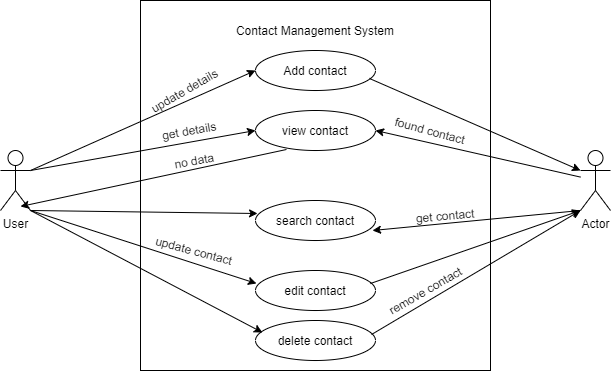

The diagram above was exported from draw.io. Its source (the exported page's mxGraphModel, read from the mxfile embedded in the PNG):
<mxGraphModel dx="868" dy="401" grid="1" gridSize="10" guides="1" tooltips="1" connect="1" arrows="1" fold="1" page="1" pageScale="1" pageWidth="827" pageHeight="1169" math="0" shadow="0">
  <root>
    <mxCell id="0" />
    <mxCell id="1" parent="0" />
    <mxCell id="S9DTdMs6lheYPhwsTVcP-1" value="" style="rounded=0;whiteSpace=wrap;html=1;" vertex="1" parent="1">
      <mxGeometry x="320" y="30" width="350" height="370" as="geometry" />
    </mxCell>
    <mxCell id="S9DTdMs6lheYPhwsTVcP-2" value="Add contact" style="ellipse;whiteSpace=wrap;html=1;" vertex="1" parent="1">
      <mxGeometry x="435" y="80" width="120" height="40" as="geometry" />
    </mxCell>
    <mxCell id="S9DTdMs6lheYPhwsTVcP-3" value="view contact" style="ellipse;whiteSpace=wrap;html=1;" vertex="1" parent="1">
      <mxGeometry x="435" y="140" width="120" height="40" as="geometry" />
    </mxCell>
    <mxCell id="S9DTdMs6lheYPhwsTVcP-4" value="search contact" style="ellipse;whiteSpace=wrap;html=1;" vertex="1" parent="1">
      <mxGeometry x="435" y="230" width="120" height="40" as="geometry" />
    </mxCell>
    <mxCell id="S9DTdMs6lheYPhwsTVcP-5" value="edit contact" style="ellipse;whiteSpace=wrap;html=1;" vertex="1" parent="1">
      <mxGeometry x="435" y="300" width="120" height="40" as="geometry" />
    </mxCell>
    <mxCell id="S9DTdMs6lheYPhwsTVcP-6" value="delete contact" style="ellipse;whiteSpace=wrap;html=1;" vertex="1" parent="1">
      <mxGeometry x="435" y="350" width="120" height="40" as="geometry" />
    </mxCell>
    <mxCell id="S9DTdMs6lheYPhwsTVcP-10" value="Contact Management System" style="text;html=1;strokeColor=none;fillColor=none;align=center;verticalAlign=middle;whiteSpace=wrap;rounded=0;" vertex="1" parent="1">
      <mxGeometry x="325" y="50" width="340" height="20" as="geometry" />
    </mxCell>
    <mxCell id="S9DTdMs6lheYPhwsTVcP-11" value="User" style="shape=umlActor;verticalLabelPosition=bottom;verticalAlign=top;html=1;outlineConnect=0;" vertex="1" parent="1">
      <mxGeometry x="180" y="180" width="30" height="60" as="geometry" />
    </mxCell>
    <mxCell id="S9DTdMs6lheYPhwsTVcP-12" value="Actor" style="shape=umlActor;verticalLabelPosition=bottom;verticalAlign=top;html=1;outlineConnect=0;" vertex="1" parent="1">
      <mxGeometry x="760" y="180" width="30" height="60" as="geometry" />
    </mxCell>
    <mxCell id="S9DTdMs6lheYPhwsTVcP-16" value="" style="endArrow=classic;html=1;entryX=0;entryY=0.5;entryDx=0;entryDy=0;exitX=1;exitY=0.3333333333333333;exitDx=0;exitDy=0;exitPerimeter=0;" edge="1" parent="1" source="S9DTdMs6lheYPhwsTVcP-11" target="S9DTdMs6lheYPhwsTVcP-2">
      <mxGeometry width="50" height="50" relative="1" as="geometry">
        <mxPoint x="240" y="200" as="sourcePoint" />
        <mxPoint x="290" y="150" as="targetPoint" />
        <Array as="points" />
      </mxGeometry>
    </mxCell>
    <mxCell id="S9DTdMs6lheYPhwsTVcP-17" value="" style="endArrow=classic;html=1;entryX=0;entryY=0.5;entryDx=0;entryDy=0;exitX=1;exitY=0.3333333333333333;exitDx=0;exitDy=0;exitPerimeter=0;" edge="1" parent="1" source="S9DTdMs6lheYPhwsTVcP-11" target="S9DTdMs6lheYPhwsTVcP-3">
      <mxGeometry width="50" height="50" relative="1" as="geometry">
        <mxPoint x="240" y="200" as="sourcePoint" />
        <mxPoint x="325" y="160" as="targetPoint" />
      </mxGeometry>
    </mxCell>
    <mxCell id="S9DTdMs6lheYPhwsTVcP-18" value="" style="endArrow=classic;html=1;exitX=0.258;exitY=0.975;exitDx=0;exitDy=0;exitPerimeter=0;entryX=0.667;entryY=0.933;entryDx=0;entryDy=0;entryPerimeter=0;" edge="1" parent="1" source="S9DTdMs6lheYPhwsTVcP-3" target="S9DTdMs6lheYPhwsTVcP-11">
      <mxGeometry width="50" height="50" relative="1" as="geometry">
        <mxPoint x="540" y="220" as="sourcePoint" />
        <mxPoint x="210" y="236" as="targetPoint" />
        <Array as="points" />
      </mxGeometry>
    </mxCell>
    <mxCell id="S9DTdMs6lheYPhwsTVcP-19" value="get details" style="text;html=1;strokeColor=none;fillColor=none;align=center;verticalAlign=middle;whiteSpace=wrap;rounded=0;rotation=-10;" vertex="1" parent="1">
      <mxGeometry x="329" y="150" width="80" height="20" as="geometry" />
    </mxCell>
    <mxCell id="S9DTdMs6lheYPhwsTVcP-22" value="update details" style="text;html=1;strokeColor=none;fillColor=none;align=center;verticalAlign=middle;whiteSpace=wrap;rounded=0;rotation=-30;" vertex="1" parent="1">
      <mxGeometry x="314" y="110" width="100" height="20" as="geometry" />
    </mxCell>
    <mxCell id="S9DTdMs6lheYPhwsTVcP-23" value="no data" style="text;html=1;strokeColor=none;fillColor=none;align=center;verticalAlign=middle;whiteSpace=wrap;rounded=0;rotation=-10;" vertex="1" parent="1">
      <mxGeometry x="339" y="180" width="70" height="20" as="geometry" />
    </mxCell>
    <mxCell id="S9DTdMs6lheYPhwsTVcP-24" value="" style="endArrow=classic;html=1;exitX=1;exitY=1;exitDx=0;exitDy=0;exitPerimeter=0;entryX=0.017;entryY=0.325;entryDx=0;entryDy=0;entryPerimeter=0;" edge="1" parent="1" source="S9DTdMs6lheYPhwsTVcP-11" target="S9DTdMs6lheYPhwsTVcP-4">
      <mxGeometry width="50" height="50" relative="1" as="geometry">
        <mxPoint x="540" y="200" as="sourcePoint" />
        <mxPoint x="590" y="150" as="targetPoint" />
      </mxGeometry>
    </mxCell>
    <mxCell id="S9DTdMs6lheYPhwsTVcP-25" value="" style="endArrow=classic;html=1;exitX=1;exitY=1;exitDx=0;exitDy=0;exitPerimeter=0;entryX=0.008;entryY=0.325;entryDx=0;entryDy=0;entryPerimeter=0;" edge="1" parent="1" source="S9DTdMs6lheYPhwsTVcP-11" target="S9DTdMs6lheYPhwsTVcP-5">
      <mxGeometry width="50" height="50" relative="1" as="geometry">
        <mxPoint x="540" y="200" as="sourcePoint" />
        <mxPoint x="590" y="150" as="targetPoint" />
      </mxGeometry>
    </mxCell>
    <mxCell id="S9DTdMs6lheYPhwsTVcP-26" value="" style="endArrow=classic;html=1;exitX=1;exitY=1;exitDx=0;exitDy=0;exitPerimeter=0;entryX=0.058;entryY=0.3;entryDx=0;entryDy=0;entryPerimeter=0;" edge="1" parent="1" source="S9DTdMs6lheYPhwsTVcP-11" target="S9DTdMs6lheYPhwsTVcP-6">
      <mxGeometry width="50" height="50" relative="1" as="geometry">
        <mxPoint x="540" y="290" as="sourcePoint" />
        <mxPoint x="590" y="240" as="targetPoint" />
      </mxGeometry>
    </mxCell>
    <mxCell id="S9DTdMs6lheYPhwsTVcP-27" value="" style="endArrow=classic;html=1;entryX=0;entryY=0.3333333333333333;entryDx=0;entryDy=0;entryPerimeter=0;exitX=0.95;exitY=0.7;exitDx=0;exitDy=0;exitPerimeter=0;" edge="1" parent="1" source="S9DTdMs6lheYPhwsTVcP-2" target="S9DTdMs6lheYPhwsTVcP-12">
      <mxGeometry width="50" height="50" relative="1" as="geometry">
        <mxPoint x="540" y="260" as="sourcePoint" />
        <mxPoint x="590" y="210" as="targetPoint" />
      </mxGeometry>
    </mxCell>
    <mxCell id="S9DTdMs6lheYPhwsTVcP-28" value="" style="endArrow=classic;html=1;exitX=0;exitY=1;exitDx=0;exitDy=0;exitPerimeter=0;entryX=0.975;entryY=0.75;entryDx=0;entryDy=0;entryPerimeter=0;" edge="1" parent="1" source="S9DTdMs6lheYPhwsTVcP-12" target="S9DTdMs6lheYPhwsTVcP-4">
      <mxGeometry width="50" height="50" relative="1" as="geometry">
        <mxPoint x="540" y="260" as="sourcePoint" />
        <mxPoint x="590" y="210" as="targetPoint" />
      </mxGeometry>
    </mxCell>
    <mxCell id="S9DTdMs6lheYPhwsTVcP-29" value="get contact" style="text;html=1;strokeColor=none;fillColor=none;align=center;verticalAlign=middle;whiteSpace=wrap;rounded=0;rotation=-5;" vertex="1" parent="1">
      <mxGeometry x="580" y="240" width="90" height="10" as="geometry" />
    </mxCell>
    <mxCell id="S9DTdMs6lheYPhwsTVcP-30" value="" style="endArrow=classic;html=1;exitX=0.958;exitY=0.325;exitDx=0;exitDy=0;exitPerimeter=0;entryX=0;entryY=1;entryDx=0;entryDy=0;entryPerimeter=0;" edge="1" parent="1" source="S9DTdMs6lheYPhwsTVcP-5" target="S9DTdMs6lheYPhwsTVcP-12">
      <mxGeometry width="50" height="50" relative="1" as="geometry">
        <mxPoint x="540" y="250" as="sourcePoint" />
        <mxPoint x="590" y="200" as="targetPoint" />
      </mxGeometry>
    </mxCell>
    <mxCell id="S9DTdMs6lheYPhwsTVcP-31" value="update contact" style="text;html=1;strokeColor=none;fillColor=none;align=center;verticalAlign=middle;whiteSpace=wrap;rounded=0;rotation=15;" vertex="1" parent="1">
      <mxGeometry x="329" y="270" width="90" height="20" as="geometry" />
    </mxCell>
    <mxCell id="S9DTdMs6lheYPhwsTVcP-32" value="" style="endArrow=classic;html=1;entryX=0;entryY=1;entryDx=0;entryDy=0;entryPerimeter=0;exitX=0.967;exitY=0.35;exitDx=0;exitDy=0;exitPerimeter=0;" edge="1" parent="1" source="S9DTdMs6lheYPhwsTVcP-6" target="S9DTdMs6lheYPhwsTVcP-12">
      <mxGeometry width="50" height="50" relative="1" as="geometry">
        <mxPoint x="540" y="240" as="sourcePoint" />
        <mxPoint x="590" y="190" as="targetPoint" />
      </mxGeometry>
    </mxCell>
    <mxCell id="S9DTdMs6lheYPhwsTVcP-33" value="remove contact" style="text;html=1;strokeColor=none;fillColor=none;align=center;verticalAlign=middle;whiteSpace=wrap;rounded=0;rotation=-30;" vertex="1" parent="1">
      <mxGeometry x="560" y="310" width="90" height="20" as="geometry" />
    </mxCell>
    <mxCell id="S9DTdMs6lheYPhwsTVcP-34" value="" style="endArrow=classic;html=1;entryX=1;entryY=0.5;entryDx=0;entryDy=0;" edge="1" parent="1" source="S9DTdMs6lheYPhwsTVcP-12" target="S9DTdMs6lheYPhwsTVcP-3">
      <mxGeometry width="50" height="50" relative="1" as="geometry">
        <mxPoint x="760" y="200" as="sourcePoint" />
        <mxPoint x="590" y="190" as="targetPoint" />
      </mxGeometry>
    </mxCell>
    <mxCell id="S9DTdMs6lheYPhwsTVcP-35" value="found contact" style="text;html=1;strokeColor=none;fillColor=none;align=center;verticalAlign=middle;whiteSpace=wrap;rounded=0;rotation=15;" vertex="1" parent="1">
      <mxGeometry x="560" y="150" width="100" height="20" as="geometry" />
    </mxCell>
  </root>
</mxGraphModel>